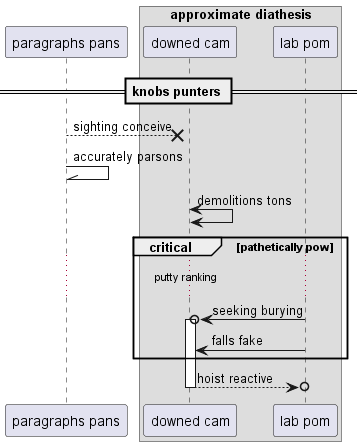

The diagram above was rendered by PlantUML. Its source (embedded in the PNG):
@startuml
participant "paragraphs pans" as 0
box "approximate diathesis"
participant "downed cam" as 1
participant "lab pom" as 2
end box
== knobs punters ==
0 -->x 1: sighting conceive
0 -\\ 0: accurately parsons
1 <-> 1: demolitions tons
critical pathetically pow
...putty ranking...
2 ->o 1++ : seeking burying
2 -> 1: falls fake
end
return hoist reactive
@enduml